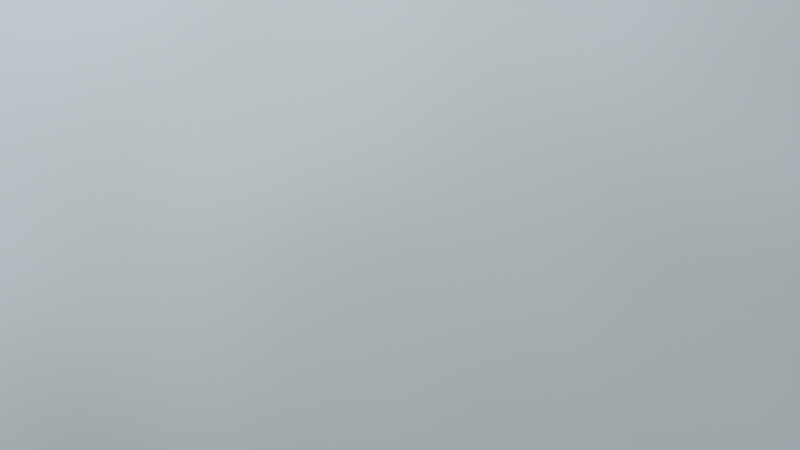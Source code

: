 # Source: steps.blend  (saved by Blender 4.5.90; exported with 4.5.12 LTS)
import bpy
from mathutils import Matrix  # noqa: F401  (used for matrix-valued properties, if any)

bpy.ops.wm.read_factory_settings(use_empty=True)
scene = bpy.context.scene
scene.name = 'Scene'

# ---- materials (node trees are filled in below, after node groups)
mat_ground = bpy.data.materials.new('ground')
mat_pale = bpy.data.materials.new('pale')
mat_blue = bpy.data.materials.new('blue')
mat_red = bpy.data.materials.new('red')

# ---- material node trees
mat_ground.use_nodes = True; mat_ground.node_tree.nodes.clear()
_N = mat_ground.node_tree.nodes; _L = mat_ground.node_tree.links
n0 = _N.new('ShaderNodeBsdfPrincipled'); n0.name = 'Principled BSDF'; n0.location = (-200, 100)
n0.inputs[2].default_value = 0.65
n0.inputs[3].default_value = 1.45
n0.inputs[27].default_value = (0.26, 0.29, 0.3, 1.0)
n1 = _N.new('ShaderNodeOutputMaterial'); n1.name = 'Material Output'; n1.location = (200, 100)
n2 = _N.new('ShaderNodeTexNoise'); n2.name = 'Noise Texture'; n2.location = (0, 0)
n2.inputs[2].default_value = 14.0
n3 = _N.new('ShaderNodeValToRGB'); n3.name = 'Color Ramp'; n3.location = (0, 0)
while len(n3.color_ramp.elements) > 1: n3.color_ramp.elements.remove(n3.color_ramp.elements[-1])
n3.color_ramp.elements[0].position = 0.0; n3.color_ramp.elements[0].color = (0.104, 0.116, 0.12, 1.0)
_e = n3.color_ramp.elements.new(1.0); _e.color = (0.26, 0.29, 0.3, 1.0)
_L.new(n0.outputs[0], n1.inputs[0])
_L.new(n2.outputs[0], n3.inputs[0])
_L.new(n3.outputs[0], n0.inputs[0])
n1.is_active_output = True
mat_pale.use_nodes = True; mat_pale.node_tree.nodes.clear()
_N = mat_pale.node_tree.nodes; _L = mat_pale.node_tree.links
n0 = _N.new('ShaderNodeBsdfPrincipled'); n0.name = 'Principled BSDF'; n0.location = (-200, 100)
n0.inputs[0].default_value = (0.72, 0.65, 0.48, 1.0)
n0.inputs[2].default_value = 0.65
n0.inputs[3].default_value = 1.45
n0.inputs[27].default_value = (0.72, 0.65, 0.48, 1.0)
n1 = _N.new('ShaderNodeOutputMaterial'); n1.name = 'Material Output'; n1.location = (200, 100)
_L.new(n0.outputs[0], n1.inputs[0])
n1.is_active_output = True
mat_blue.use_nodes = True; mat_blue.node_tree.nodes.clear()
_N = mat_blue.node_tree.nodes; _L = mat_blue.node_tree.links
n0 = _N.new('ShaderNodeBsdfPrincipled'); n0.name = 'Principled BSDF'; n0.location = (-200, 100)
n0.inputs[0].default_value = (0.06, 0.22, 0.67, 1.0)
n0.inputs[2].default_value = 0.65
n0.inputs[3].default_value = 1.45
n0.inputs[27].default_value = (0.06, 0.22, 0.67, 1.0)
n1 = _N.new('ShaderNodeOutputMaterial'); n1.name = 'Material Output'; n1.location = (200, 100)
_L.new(n0.outputs[0], n1.inputs[0])
n1.is_active_output = True
mat_red.use_nodes = True; mat_red.node_tree.nodes.clear()
_N = mat_red.node_tree.nodes; _L = mat_red.node_tree.links
n0 = _N.new('ShaderNodeBsdfPrincipled'); n0.name = 'Principled BSDF'; n0.location = (-200, 100)
n0.inputs[0].default_value = (0.72, 0.13, 0.06, 1.0)
n0.inputs[2].default_value = 0.65
n0.inputs[3].default_value = 1.45
n0.inputs[27].default_value = (0.72, 0.13, 0.06, 1.0)
n1 = _N.new('ShaderNodeOutputMaterial'); n1.name = 'Material Output'; n1.location = (200, 100)
_L.new(n0.outputs[0], n1.inputs[0])
n1.is_active_output = True

# ---- world
world_sky = bpy.data.worlds.new('sky'); scene.world = world_sky
world_sky.use_nodes = True; world_sky.node_tree.nodes.clear()
_N = world_sky.node_tree.nodes; _L = world_sky.node_tree.links
n0 = _N.new('ShaderNodeBackground'); n0.name = 'Background'; n0.location = (-200, 100)
n0.inputs[0].default_value = (0.09, 0.16, 0.24, 1.0)
n0.inputs[1].default_value = 0.4
n1 = _N.new('ShaderNodeOutputWorld'); n1.name = 'World Output'; n1.location = (200, 100)
_L.new(n0.outputs[0], n1.inputs[0])
n1.is_active_output = True

# ---- cameras
cam_camera = bpy.data.cameras.new('Camera')
cam_camera.sensor_fit = 'HORIZONTAL'
cam_camera.clip_start = 0.05
cam_camera.clip_end = 200.0
cam_camera.lens = 40.0

# ---- lights
light_light = bpy.data.lights.new('light', 'AREA')
light_light.energy = 1500.0
light_light.size = 6.0
light_light_001 = bpy.data.lights.new('light.001', 'AREA')
light_light_001.energy = 900.0
light_light_001.size = 4.0

# ---- meshes
me_cube = bpy.data.meshes.new('Cube')
me_cube.from_pydata([(-0.5, -0.5, -0.5), (-0.5, -0.5, 0.5), (-0.5, 0.5, -0.5), (-0.5, 0.5, 0.5), (0.5, -0.5, -0.5), (0.5, -0.5, 0.5), (0.5, 0.5, -0.5), (0.5, 0.5, 0.5)], [], [(0, 1, 3, 2), (2, 3, 7, 6), (6, 7, 5, 4), (4, 5, 1, 0), (2, 6, 4, 0), (7, 3, 1, 5)])
_uv = me_cube.uv_layers.new(name='UVMap')
_uv.uv.foreach_set('vector', [0.375, 0.0, 0.625, 0.0, 0.625, 0.25, 0.375, 0.25, 0.375, 0.25, 0.625, 0.25, 0.625, 0.5, 0.375, 0.5, 0.375, 0.5, 0.625, 0.5, 0.625, 0.75, 0.375, 0.75, 0.375, 0.75, 0.625, 0.75, 0.625, 1.0, 0.375, 1.0, 0.125, 0.5, 0.375, 0.5, 0.375, 0.75, 0.125, 0.75, 0.625, 0.5, 0.875, 0.5, 0.875, 0.75, 0.625, 0.75])
me_cube.materials.append(mat_ground)
me_cube.update()
me_cube_001 = bpy.data.meshes.new('Cube.001')
me_cube_001.from_pydata([(-0.5, -0.5, -0.5), (-0.5, -0.5, 0.5), (-0.5, 0.5, -0.5), (-0.5, 0.5, 0.5), (0.5, -0.5, -0.5), (0.5, -0.5, 0.5), (0.5, 0.5, -0.5), (0.5, 0.5, 0.5)], [], [(0, 1, 3, 2), (2, 3, 7, 6), (6, 7, 5, 4), (4, 5, 1, 0), (2, 6, 4, 0), (7, 3, 1, 5)])
_uv = me_cube_001.uv_layers.new(name='UVMap')
_uv.uv.foreach_set('vector', [0.375, 0.0, 0.625, 0.0, 0.625, 0.25, 0.375, 0.25, 0.375, 0.25, 0.625, 0.25, 0.625, 0.5, 0.375, 0.5, 0.375, 0.5, 0.625, 0.5, 0.625, 0.75, 0.375, 0.75, 0.375, 0.75, 0.625, 0.75, 0.625, 1.0, 0.375, 1.0, 0.125, 0.5, 0.375, 0.5, 0.375, 0.75, 0.125, 0.75, 0.625, 0.5, 0.875, 0.5, 0.875, 0.75, 0.625, 0.75])
me_cube_001.materials.append(mat_pale)
me_cube_001.update()
me_cube_002 = bpy.data.meshes.new('Cube.002')
me_cube_002.from_pydata([(-0.5, -0.5, -0.5), (-0.5, -0.5, 0.5), (-0.5, 0.5, -0.5), (-0.5, 0.5, 0.5), (0.5, -0.5, -0.5), (0.5, -0.5, 0.5), (0.5, 0.5, -0.5), (0.5, 0.5, 0.5)], [], [(0, 1, 3, 2), (2, 3, 7, 6), (6, 7, 5, 4), (4, 5, 1, 0), (2, 6, 4, 0), (7, 3, 1, 5)])
_uv = me_cube_002.uv_layers.new(name='UVMap')
_uv.uv.foreach_set('vector', [0.375, 0.0, 0.625, 0.0, 0.625, 0.25, 0.375, 0.25, 0.375, 0.25, 0.625, 0.25, 0.625, 0.5, 0.375, 0.5, 0.375, 0.5, 0.625, 0.5, 0.625, 0.75, 0.375, 0.75, 0.375, 0.75, 0.625, 0.75, 0.625, 1.0, 0.375, 1.0, 0.125, 0.5, 0.375, 0.5, 0.375, 0.75, 0.125, 0.75, 0.625, 0.5, 0.875, 0.5, 0.875, 0.75, 0.625, 0.75])
me_cube_002.materials.append(mat_blue)
me_cube_002.update()
me_cube_003 = bpy.data.meshes.new('Cube.003')
me_cube_003.from_pydata([(-0.5, -0.5, -0.5), (-0.5, -0.5, 0.5), (-0.5, 0.5, -0.5), (-0.5, 0.5, 0.5), (0.5, -0.5, -0.5), (0.5, -0.5, 0.5), (0.5, 0.5, -0.5), (0.5, 0.5, 0.5)], [], [(0, 1, 3, 2), (2, 3, 7, 6), (6, 7, 5, 4), (4, 5, 1, 0), (2, 6, 4, 0), (7, 3, 1, 5)])
_uv = me_cube_003.uv_layers.new(name='UVMap')
_uv.uv.foreach_set('vector', [0.375, 0.0, 0.625, 0.0, 0.625, 0.25, 0.375, 0.25, 0.375, 0.25, 0.625, 0.25, 0.625, 0.5, 0.375, 0.5, 0.375, 0.5, 0.625, 0.5, 0.625, 0.75, 0.375, 0.75, 0.375, 0.75, 0.625, 0.75, 0.625, 1.0, 0.375, 1.0, 0.125, 0.5, 0.375, 0.5, 0.375, 0.75, 0.125, 0.75, 0.625, 0.5, 0.875, 0.5, 0.875, 0.75, 0.625, 0.75])
me_cube_003.materials.append(mat_red)
me_cube_003.update()
me_cube_004 = bpy.data.meshes.new('Cube.004')
me_cube_004.from_pydata([(-0.5, -0.5, -0.5), (-0.5, -0.5, 0.5), (-0.5, 0.5, -0.5), (-0.5, 0.5, 0.5), (0.5, -0.5, -0.5), (0.5, -0.5, 0.5), (0.5, 0.5, -0.5), (0.5, 0.5, 0.5)], [], [(0, 1, 3, 2), (2, 3, 7, 6), (6, 7, 5, 4), (4, 5, 1, 0), (2, 6, 4, 0), (7, 3, 1, 5)])
_uv = me_cube_004.uv_layers.new(name='UVMap')
_uv.uv.foreach_set('vector', [0.375, 0.0, 0.625, 0.0, 0.625, 0.25, 0.375, 0.25, 0.375, 0.25, 0.625, 0.25, 0.625, 0.5, 0.375, 0.5, 0.375, 0.5, 0.625, 0.5, 0.625, 0.75, 0.375, 0.75, 0.375, 0.75, 0.625, 0.75, 0.625, 1.0, 0.375, 1.0, 0.125, 0.5, 0.375, 0.5, 0.375, 0.75, 0.125, 0.75, 0.625, 0.5, 0.875, 0.5, 0.875, 0.75, 0.625, 0.75])
me_cube_004.materials.append(mat_pale)
me_cube_004.update()
me_cube_005 = bpy.data.meshes.new('Cube.005')
me_cube_005.from_pydata([(-0.5, -0.5, -0.5), (-0.5, -0.5, 0.5), (-0.5, 0.5, -0.5), (-0.5, 0.5, 0.5), (0.5, -0.5, -0.5), (0.5, -0.5, 0.5), (0.5, 0.5, -0.5), (0.5, 0.5, 0.5)], [], [(0, 1, 3, 2), (2, 3, 7, 6), (6, 7, 5, 4), (4, 5, 1, 0), (2, 6, 4, 0), (7, 3, 1, 5)])
_uv = me_cube_005.uv_layers.new(name='UVMap')
_uv.uv.foreach_set('vector', [0.375, 0.0, 0.625, 0.0, 0.625, 0.25, 0.375, 0.25, 0.375, 0.25, 0.625, 0.25, 0.625, 0.5, 0.375, 0.5, 0.375, 0.5, 0.625, 0.5, 0.625, 0.75, 0.375, 0.75, 0.375, 0.75, 0.625, 0.75, 0.625, 1.0, 0.375, 1.0, 0.125, 0.5, 0.375, 0.5, 0.375, 0.75, 0.125, 0.75, 0.625, 0.5, 0.875, 0.5, 0.875, 0.75, 0.625, 0.75])
me_cube_005.materials.append(mat_blue)
me_cube_005.update()
me_cube_006 = bpy.data.meshes.new('Cube.006')
me_cube_006.from_pydata([(-0.5, -0.5, -0.5), (-0.5, -0.5, 0.5), (-0.5, 0.5, -0.5), (-0.5, 0.5, 0.5), (0.5, -0.5, -0.5), (0.5, -0.5, 0.5), (0.5, 0.5, -0.5), (0.5, 0.5, 0.5)], [], [(0, 1, 3, 2), (2, 3, 7, 6), (6, 7, 5, 4), (4, 5, 1, 0), (2, 6, 4, 0), (7, 3, 1, 5)])
_uv = me_cube_006.uv_layers.new(name='UVMap')
_uv.uv.foreach_set('vector', [0.375, 0.0, 0.625, 0.0, 0.625, 0.25, 0.375, 0.25, 0.375, 0.25, 0.625, 0.25, 0.625, 0.5, 0.375, 0.5, 0.375, 0.5, 0.625, 0.5, 0.625, 0.75, 0.375, 0.75, 0.375, 0.75, 0.625, 0.75, 0.625, 1.0, 0.375, 1.0, 0.125, 0.5, 0.375, 0.5, 0.375, 0.75, 0.125, 0.75, 0.625, 0.5, 0.875, 0.5, 0.875, 0.75, 0.625, 0.75])
me_cube_006.materials.append(mat_red)
me_cube_006.update()
me_cube_007 = bpy.data.meshes.new('Cube.007')
me_cube_007.from_pydata([(-0.5, -0.5, -0.5), (-0.5, -0.5, 0.5), (-0.5, 0.5, -0.5), (-0.5, 0.5, 0.5), (0.5, -0.5, -0.5), (0.5, -0.5, 0.5), (0.5, 0.5, -0.5), (0.5, 0.5, 0.5)], [], [(0, 1, 3, 2), (2, 3, 7, 6), (6, 7, 5, 4), (4, 5, 1, 0), (2, 6, 4, 0), (7, 3, 1, 5)])
_uv = me_cube_007.uv_layers.new(name='UVMap')
_uv.uv.foreach_set('vector', [0.375, 0.0, 0.625, 0.0, 0.625, 0.25, 0.375, 0.25, 0.375, 0.25, 0.625, 0.25, 0.625, 0.5, 0.375, 0.5, 0.375, 0.5, 0.625, 0.5, 0.625, 0.75, 0.375, 0.75, 0.375, 0.75, 0.625, 0.75, 0.625, 1.0, 0.375, 1.0, 0.125, 0.5, 0.375, 0.5, 0.375, 0.75, 0.125, 0.75, 0.625, 0.5, 0.875, 0.5, 0.875, 0.75, 0.625, 0.75])
me_cube_007.materials.append(mat_pale)
me_cube_007.update()
me_cylinder = bpy.data.meshes.new('Cylinder')
me_cylinder.from_pydata([(0.0, 0.016, -1.35), (0.0, 0.016, 1.35), (0.009405, 0.01294, -1.35), (0.009405, 0.01294, 1.35), (0.01522, 0.004944, -1.35), (0.01522, 0.004944, 1.35), (0.01522, -0.004944, -1.35), (0.01522, -0.004944, 1.35), (0.009405, -0.01294, -1.35), (0.009405, -0.01294, 1.35), (0.0, -0.016, -1.35), (0.0, -0.016, 1.35), (-0.009405, -0.01294, -1.35), (-0.009405, -0.01294, 1.35), (-0.01522, -0.004944, -1.35), (-0.01522, -0.004944, 1.35), (-0.01522, 0.004944, -1.35), (-0.01522, 0.004944, 1.35), (-0.009405, 0.01294, -1.35), (-0.009405, 0.01294, 1.35)], [], [(0, 1, 3, 2), (2, 3, 5, 4), (4, 5, 7, 6), (6, 7, 9, 8), (8, 9, 11, 10), (10, 11, 13, 12), (12, 13, 15, 14), (14, 15, 17, 16), (3, 1, 19, 17, 15, 13, 11, 9, 7, 5), (16, 17, 19, 18), (18, 19, 1, 0), (0, 2, 4, 6, 8, 10, 12, 14, 16, 18)])
_uv = me_cylinder.uv_layers.new(name='UVMap')
_uv.uv.foreach_set('vector', [1.0, 0.5, 1.0, 1.0, 0.9, 1.0, 0.9, 0.5, 0.9, 0.5, 0.9, 1.0, 0.8, 1.0, 0.8, 0.5, 0.8, 0.5, 0.8, 1.0, 0.7, 1.0, 0.7, 0.5, 0.7, 0.5, 0.7, 1.0, 0.6, 1.0, 0.6, 0.5, 0.6, 0.5, 0.6, 1.0, 0.5, 1.0, 0.5, 0.5, 0.5, 0.5, 0.5, 1.0, 0.4, 1.0, 0.4, 0.5, 0.4, 0.5, 0.4, 1.0, 0.3, 1.0, 0.3, 0.5, 0.3, 0.5, 0.3, 1.0, 0.2, 1.0, 0.2, 0.5, 0.3911, 0.4442, 0.25, 0.49, 0.1089, 0.4442, 0.02175, 0.3242, 0.02175, 0.1758, 0.1089, 0.05584, 0.25, 0.01, 0.3911, 0.05584, 0.4783, 0.1758, 0.4783, 0.3242, 0.2, 0.5, 0.2, 1.0, 0.1, 1.0, 0.1, 0.5, 0.1, 0.5, 0.1, 1.0, -7.451e-08, 1.0, -7.451e-08, 0.5, 0.75, 0.49, 0.8911, 0.4442, 0.9783, 0.3242, 0.9783, 0.1758, 0.8911, 0.05584, 0.75, 0.01, 0.6089, 0.05584, 0.5217, 0.1758, 0.5217, 0.3242, 0.6089, 0.4442])
me_cylinder.materials.append(mat_pale)
me_cylinder.update()

# ---- objects
ob_cube = bpy.data.objects.new('Cube', me_cube)
ob_cube_001 = bpy.data.objects.new('Cube.001', me_cube_001)
ob_cube_002 = bpy.data.objects.new('Cube.002', me_cube_002)
ob_cube_003 = bpy.data.objects.new('Cube.003', me_cube_003)
ob_cube_004 = bpy.data.objects.new('Cube.004', me_cube_004)
ob_cube_005 = bpy.data.objects.new('Cube.005', me_cube_005)
ob_cube_006 = bpy.data.objects.new('Cube.006', me_cube_006)
ob_cube_007 = bpy.data.objects.new('Cube.007', me_cube_007)
ob_cylinder = bpy.data.objects.new('Cylinder', me_cylinder)
ob_light = bpy.data.objects.new('light', light_light)
ob_light_001 = bpy.data.objects.new('light.001', light_light_001)
ob_camera = bpy.data.objects.new('Camera', cam_camera)

# ---- transforms, parenting, visibility, modifiers, constraints
ob_cube.location = (0.0, 2.0, -0.16)
ob_cube.scale = (24.0, 26.0, 0.3)
ob_cube_001.location = (-2.1, 1.0, 0.5)
ob_cube_001.scale = (0.68, 0.5, 1.0)
ob_cube_002.location = (-1.4, 1.45, 0.64)
ob_cube_002.scale = (0.68, 0.5, 1.28)
ob_cube_003.location = (-0.7, 1.9, 0.78)
ob_cube_003.scale = (0.68, 0.5, 1.56)
ob_cube_004.location = (-4.441e-16, 2.35, 0.92)
ob_cube_004.scale = (0.68, 0.5, 1.84)
ob_cube_005.location = (0.7, 2.8, 1.06)
ob_cube_005.scale = (0.68, 0.5, 2.12)
ob_cube_006.location = (1.4, 3.25, 1.2)
ob_cube_006.scale = (0.68, 0.5, 2.4)
ob_cube_007.location = (2.1, 3.7, 1.34)
ob_cube_007.scale = (0.68, 0.5, 2.68)
ob_cylinder.location = (0.0, -0.2, 1.45)
ob_cylinder.rotation_euler = (0.0, -0.0, -3.142)
ob_light.location = (0.0, -3.0, 7.0)
ob_light.rotation_euler = (0.6202, -0.0, 0.0)
ob_light_001.location = (-4.0, 4.0, 5.0)
ob_light_001.rotation_euler = (0.7297, 1.707e-08, -2.034)
ob_camera.location = (1.0, -5.0, 2.0)

# ---- collection membership
scene.collection.objects.link(ob_cube)
scene.collection.objects.link(ob_cube_001)
scene.collection.objects.link(ob_cube_002)
scene.collection.objects.link(ob_cube_003)
scene.collection.objects.link(ob_cube_004)
scene.collection.objects.link(ob_cube_005)
scene.collection.objects.link(ob_cube_006)
scene.collection.objects.link(ob_cube_007)
scene.collection.objects.link(ob_cylinder)
scene.collection.objects.link(ob_light)
scene.collection.objects.link(ob_light_001)
scene.collection.objects.link(ob_camera)

# ---- scene / render settings (as saved in the file)
scene.camera = ob_camera
scene.frame_start = 1; scene.frame_end = 250; scene.frame_set(1)
scene.render.engine = 'CYCLES'
scene.render.image_settings.file_format = 'JPEG'
scene.render.image_settings.color_mode = 'RGB'
scene.render.image_settings.quality = 92
scene.render.use_persistent_data = True
scene.cycles.use_denoising = False
scene.cycles.samples = 8
scene.cycles.use_adaptive_sampling = False
scene.cycles.seed = 56
scene.view_settings.view_transform = 'Standard'
bpy.context.view_layer.update()
